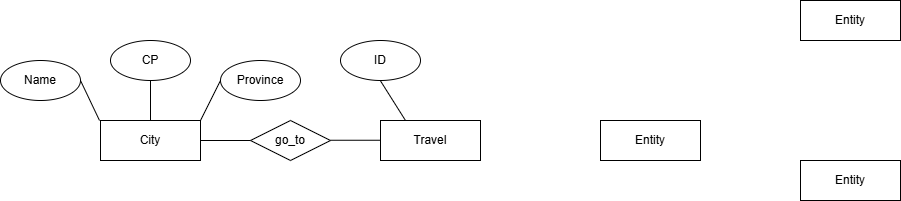

The diagram above was exported from draw.io. Its source (the exported page's mxGraphModel, read from the mxfile embedded in the PNG):
<mxGraphModel dx="1410" dy="217" grid="1" gridSize="10" guides="1" tooltips="1" connect="1" arrows="1" fold="1" page="1" pageScale="1" pageWidth="850" pageHeight="1100" math="0" shadow="0" extFonts="Permanent Marker^https://fonts.googleapis.com/css?family=Permanent+Marker">
  <root>
    <mxCell id="0" />
    <mxCell id="1" parent="0" />
    <mxCell id="WU5wzTFcwa4UZV8gTs4d-33" value="City" style="whiteSpace=wrap;html=1;align=center;" vertex="1" parent="1">
      <mxGeometry y="360" width="100" height="40" as="geometry" />
    </mxCell>
    <mxCell id="WU5wzTFcwa4UZV8gTs4d-34" value="Travel" style="whiteSpace=wrap;html=1;align=center;" vertex="1" parent="1">
      <mxGeometry x="280" y="360" width="100" height="40" as="geometry" />
    </mxCell>
    <mxCell id="WU5wzTFcwa4UZV8gTs4d-36" value="Entity" style="whiteSpace=wrap;html=1;align=center;" vertex="1" parent="1">
      <mxGeometry x="500" y="360" width="100" height="40" as="geometry" />
    </mxCell>
    <mxCell id="WU5wzTFcwa4UZV8gTs4d-37" value="Entity" style="whiteSpace=wrap;html=1;align=center;" vertex="1" parent="1">
      <mxGeometry x="700" y="240" width="100" height="40" as="geometry" />
    </mxCell>
    <mxCell id="WU5wzTFcwa4UZV8gTs4d-38" value="Entity" style="whiteSpace=wrap;html=1;align=center;" vertex="1" parent="1">
      <mxGeometry x="700" y="400" width="100" height="40" as="geometry" />
    </mxCell>
    <mxCell id="WU5wzTFcwa4UZV8gTs4d-39" value="go_to" style="shape=rhombus;perimeter=rhombusPerimeter;whiteSpace=wrap;html=1;align=center;" vertex="1" parent="1">
      <mxGeometry x="150" y="360" width="80" height="40" as="geometry" />
    </mxCell>
    <mxCell id="WU5wzTFcwa4UZV8gTs4d-40" value="" style="endArrow=none;html=1;rounded=0;exitX=1;exitY=0.5;exitDx=0;exitDy=0;entryX=0;entryY=0.5;entryDx=0;entryDy=0;" edge="1" parent="1" source="WU5wzTFcwa4UZV8gTs4d-33" target="WU5wzTFcwa4UZV8gTs4d-39">
      <mxGeometry relative="1" as="geometry">
        <mxPoint x="140" y="430" as="sourcePoint" />
        <mxPoint x="200" y="430" as="targetPoint" />
        <Array as="points">
          <mxPoint x="150" y="380" />
        </Array>
      </mxGeometry>
    </mxCell>
    <mxCell id="WU5wzTFcwa4UZV8gTs4d-41" value="" style="endArrow=none;html=1;rounded=0;exitX=1;exitY=0.5;exitDx=0;exitDy=0;entryX=0;entryY=0.5;entryDx=0;entryDy=0;" edge="1" parent="1">
      <mxGeometry relative="1" as="geometry">
        <mxPoint x="230" y="379.75" as="sourcePoint" />
        <mxPoint x="280" y="379.75" as="targetPoint" />
        <Array as="points">
          <mxPoint x="280" y="379.75" />
        </Array>
      </mxGeometry>
    </mxCell>
    <mxCell id="WU5wzTFcwa4UZV8gTs4d-42" value="" style="endArrow=none;html=1;rounded=0;exitX=1;exitY=0;exitDx=0;exitDy=0;" edge="1" parent="1" source="WU5wzTFcwa4UZV8gTs4d-33">
      <mxGeometry relative="1" as="geometry">
        <mxPoint x="40" y="290" as="sourcePoint" />
        <mxPoint x="120" y="320" as="targetPoint" />
      </mxGeometry>
    </mxCell>
    <mxCell id="WU5wzTFcwa4UZV8gTs4d-43" value="" style="endArrow=none;html=1;rounded=0;exitX=1;exitY=0;exitDx=0;exitDy=0;" edge="1" parent="1">
      <mxGeometry relative="1" as="geometry">
        <mxPoint x="50" y="360" as="sourcePoint" />
        <mxPoint x="50" y="320" as="targetPoint" />
      </mxGeometry>
    </mxCell>
    <mxCell id="WU5wzTFcwa4UZV8gTs4d-44" value="" style="endArrow=none;html=1;rounded=0;exitX=1;exitY=0;exitDx=0;exitDy=0;" edge="1" parent="1">
      <mxGeometry relative="1" as="geometry">
        <mxPoint x="-1" y="360" as="sourcePoint" />
        <mxPoint x="-20" y="320" as="targetPoint" />
      </mxGeometry>
    </mxCell>
    <mxCell id="WU5wzTFcwa4UZV8gTs4d-45" value="Name" style="ellipse;whiteSpace=wrap;html=1;align=center;" vertex="1" parent="1">
      <mxGeometry x="-100" y="300" width="80" height="40" as="geometry" />
    </mxCell>
    <mxCell id="WU5wzTFcwa4UZV8gTs4d-46" value="CP" style="ellipse;whiteSpace=wrap;html=1;align=center;" vertex="1" parent="1">
      <mxGeometry x="10" y="280" width="80" height="40" as="geometry" />
    </mxCell>
    <mxCell id="WU5wzTFcwa4UZV8gTs4d-47" value="Province" style="ellipse;whiteSpace=wrap;html=1;align=center;" vertex="1" parent="1">
      <mxGeometry x="120" y="300" width="80" height="40" as="geometry" />
    </mxCell>
    <mxCell id="WU5wzTFcwa4UZV8gTs4d-48" value="ID" style="ellipse;whiteSpace=wrap;html=1;align=center;" vertex="1" parent="1">
      <mxGeometry x="240" y="280" width="80" height="40" as="geometry" />
    </mxCell>
    <mxCell id="WU5wzTFcwa4UZV8gTs4d-50" value="" style="endArrow=none;html=1;rounded=0;exitX=0.25;exitY=0;exitDx=0;exitDy=0;" edge="1" parent="1" source="WU5wzTFcwa4UZV8gTs4d-34">
      <mxGeometry relative="1" as="geometry">
        <mxPoint x="279.75" y="360" as="sourcePoint" />
        <mxPoint x="279.75" y="320" as="targetPoint" />
      </mxGeometry>
    </mxCell>
  </root>
</mxGraphModel>